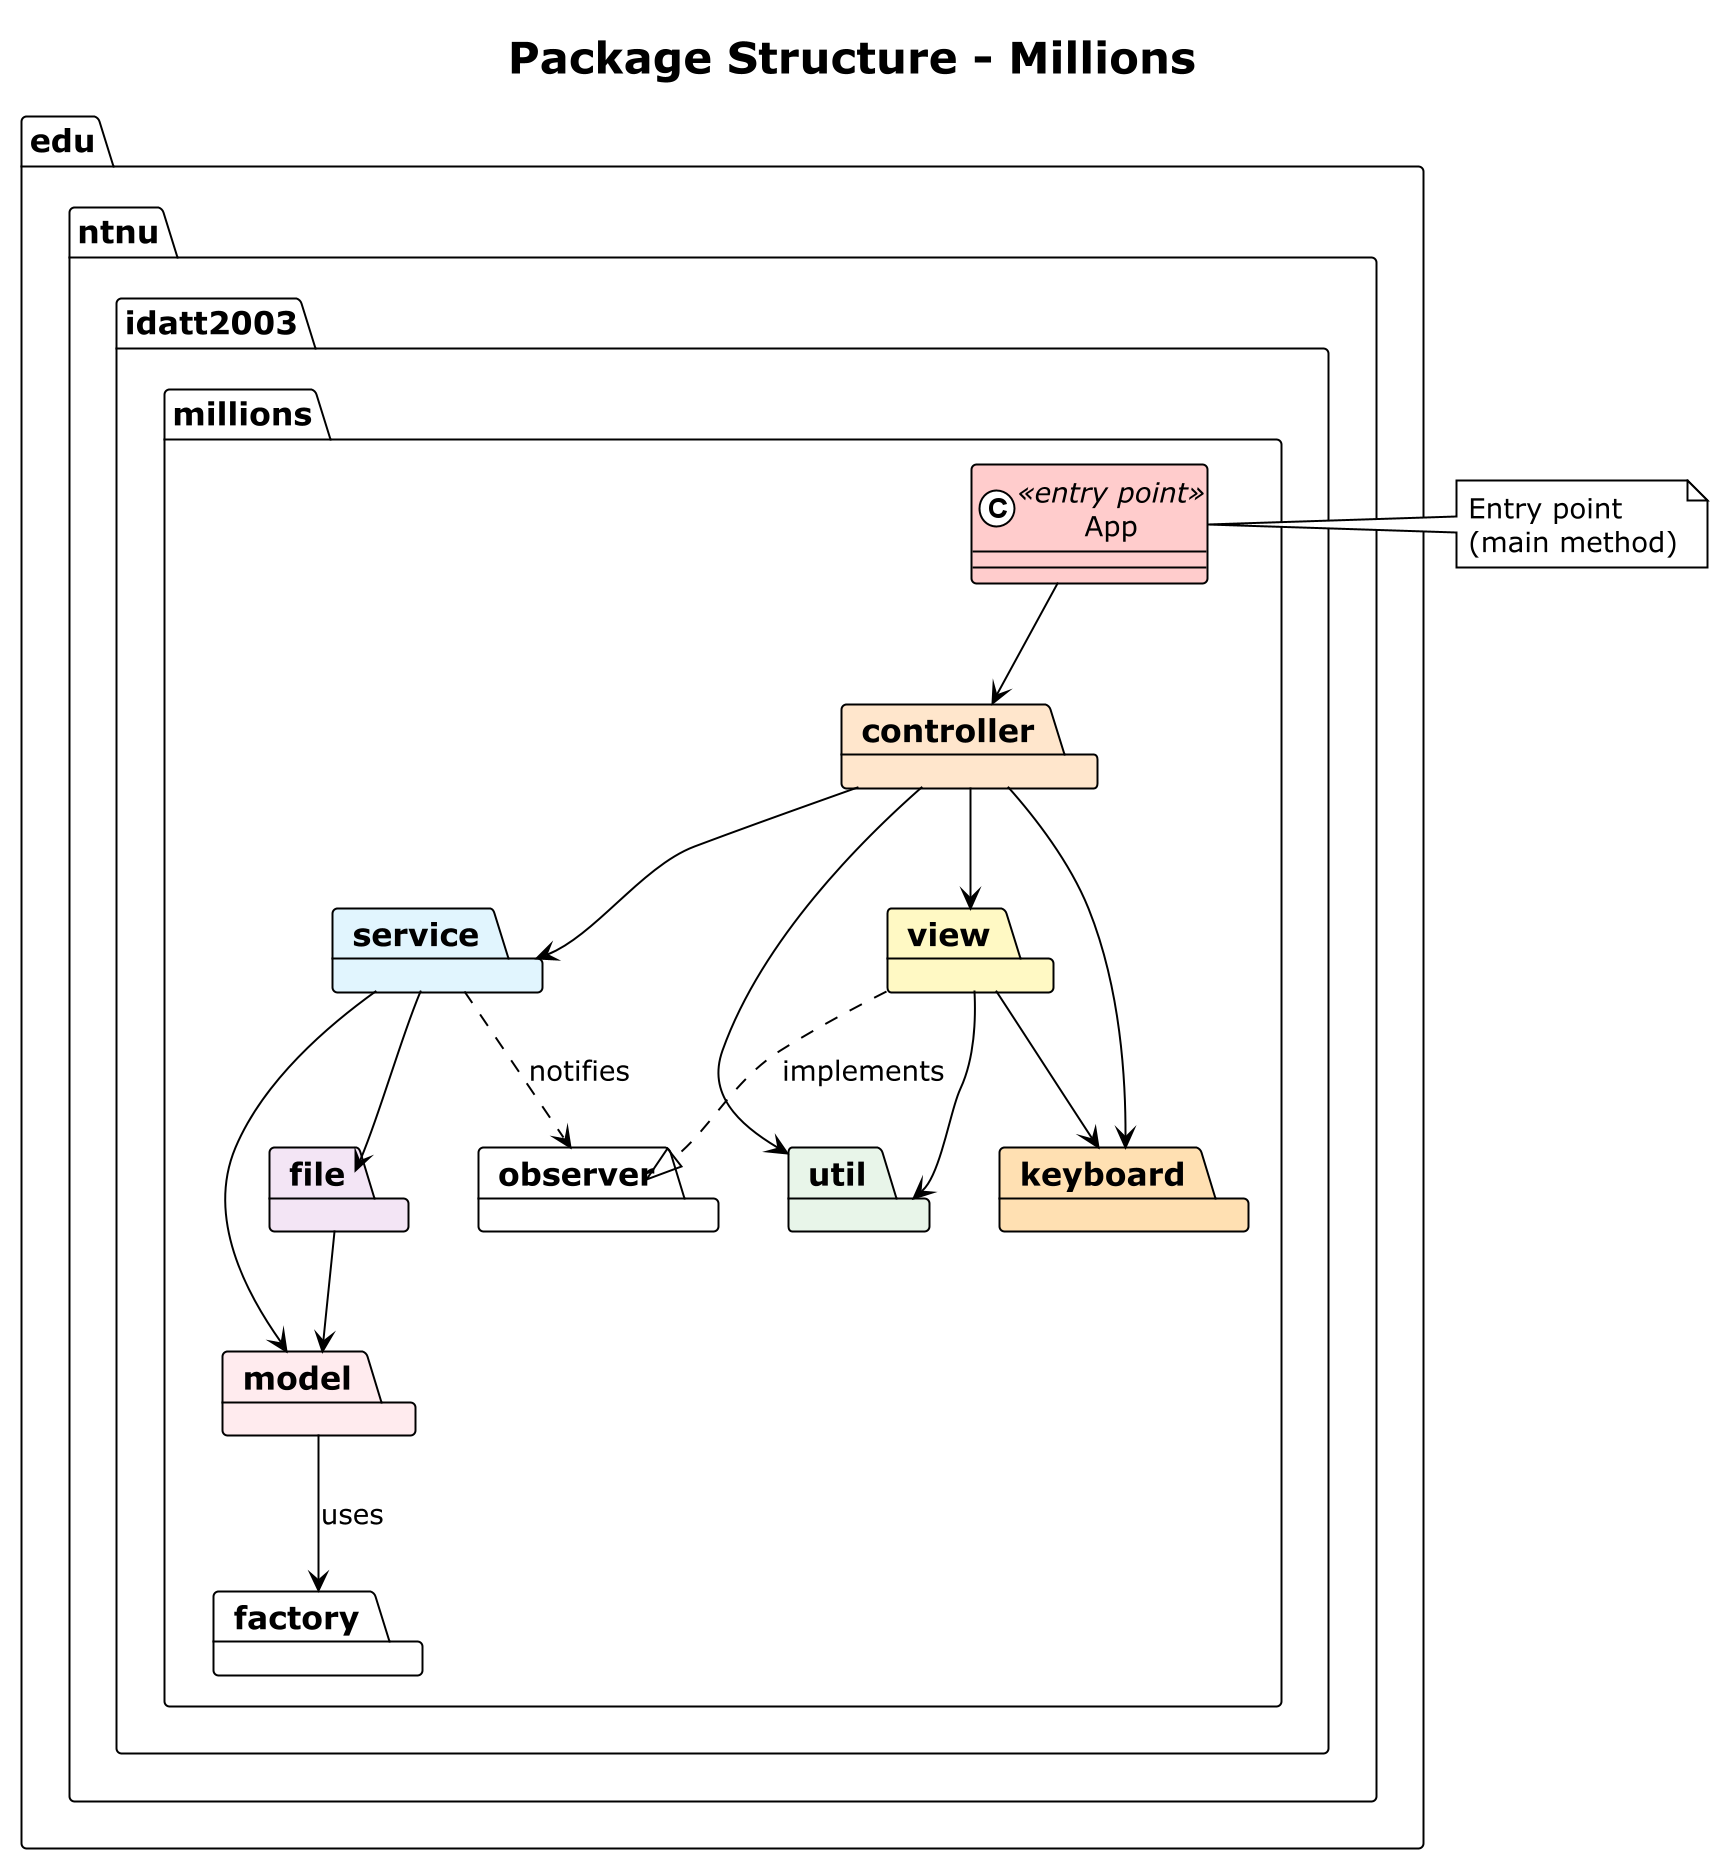

The diagram above was rendered by PlantUML. Its source (embedded in the PNG):
@startuml package-structure
!theme plain
allowmixing
scale 1.8
skinparam packageStyle folder
skinparam defaultFontSize 14
skinparam packageFontSize 16

title Package Structure - Millions

package "edu.ntnu.idatt2003.millions" {

    class App <<entry point>> #FFCCCC

    package "controller" #FFE6CC
    package "model" #FFEBEE
    package "service" #E1F5FE
    package "view" #FFF9C4
    package "file" #F3E5F5
    package "util" #E8F5E9
    package "keyboard" #FFE0B2
    package "factory"
    package "observer"
}

' === Entry point ===
App --> controller

' === Controller layer ===
controller --> service
controller --> view
controller --> keyboard
controller --> util

' === Service layer ===
service --> model
service --> file
service ..> observer : notifies

' === View layer ===
view --> util
view --> keyboard
view ..|> observer : implements

' === File layer ===
file --> model

' === Domain ===
model --> factory : uses

note right of App
  Entry point
  (main method)
end note

@enduml